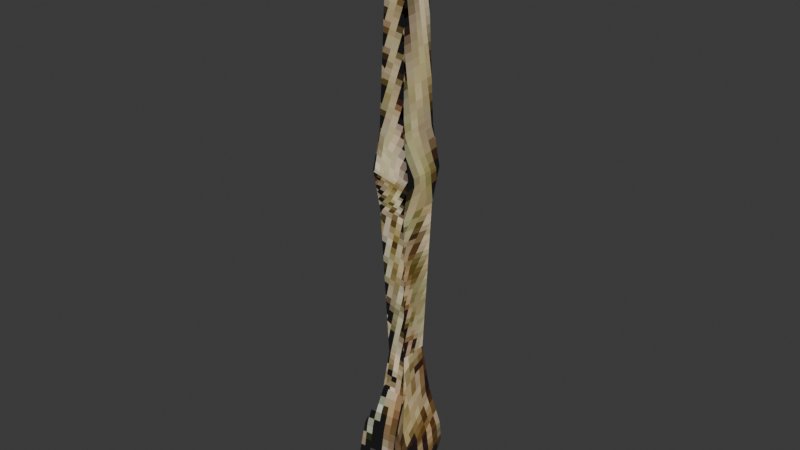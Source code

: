 # Source: Bra_o_Ossudo.blend  (saved by Blender 4.3.34; exported with 4.5.12 LTS)
import bpy
from mathutils import Matrix  # noqa: F401  (used for matrix-valued properties, if any)

bpy.ops.wm.read_factory_settings(use_empty=True)
scene = bpy.context.scene
scene.name = 'Scene'

# ---- collections
col_collection = bpy.data.collections.new('Collection'); scene.collection.children.link(col_collection)

# ---- images (referenced by path relative to the original .blend; pixels are not part of the script)
import os
ASSET_DIR = os.environ.get("B2B_ASSET_DIR", "")  # directory of the original .blend (textures are referenced by path, not embedded)
HERE = os.path.dirname(os.path.abspath(__file__))  # packed textures are extracted next to this script under _unpacked/

def load_image(name, relpath, width, height, colorspace="sRGB"):
    """Load a texture the original file referenced (path relative to the .blend, or extracted next to this script)."""
    p = next((c for c in (os.path.join(HERE, relpath), os.path.join(ASSET_DIR, relpath)) if relpath and os.path.exists(c)), "")
    if p:
        img = bpy.data.images.load(p, check_existing=True)
        img.name = name
    else:  # same state as the original file: an image datablock whose file is absent (Cycles renders it pink)
        img = bpy.data.images.new(name, width, height)
        img.source = "FILE"
        img.filepath = "//" + (relpath or name)
    img.colorspace_settings.name = colorspace
    return img
img_ps1_skeleton_256x256_transp = load_image('ps1_skeleton_256x256_transp', '_unpacked/ps1_skeleton_256x256_transp.31c4aa04.png', 256, 256, 'sRGB')

# ---- materials (node trees are filled in below, after node groups)
mat_bra_o_ossudo = bpy.data.materials.new('Braço_ossudo')

# ---- material node trees
mat_bra_o_ossudo.use_nodes = True; mat_bra_o_ossudo.node_tree.nodes.clear()
_N = mat_bra_o_ossudo.node_tree.nodes; _L = mat_bra_o_ossudo.node_tree.links
n0 = _N.new('ShaderNodeBsdfPrincipled'); n0.name = 'Principled BSDF'; n0.location = (10, 300)
n0.inputs[2].default_value = 1.0
n1 = _N.new('ShaderNodeOutputMaterial'); n1.name = 'Material Output'; n1.location = (300, 300)
n2 = _N.new('NodeFrame'); n2.name = 'Frame'; n2.location = (-423, 155)
n2.label = 'Alpha Clip'
n2.width = 400
n3 = _N.new('ShaderNodeMath'); n3.name = 'Math'; n3.location = (230, -40)
n3.operation = 'SUBTRACT'
n3.inputs[0].default_value = 1.0
n4 = _N.new('ShaderNodeMath'); n4.name = 'Math.001'; n4.location = (30, -40)
n4.operation = 'LESS_THAN'
n4.inputs[1].default_value = 0.6
n5 = _N.new('ShaderNodeTexImage'); n5.name = 'Image Texture'; n5.location = (-725, 228)
n5.label = 'BASE COLOR'
n5.image = img_ps1_skeleton_256x256_transp
n5.interpolation = 'Closest'
n3.parent = n2
n4.parent = n2
_L.new(n0.outputs[0], n1.inputs[0])
_L.new(n3.outputs[0], n0.inputs[4])
_L.new(n4.outputs[0], n3.inputs[1])
_L.new(n5.outputs[1], n4.inputs[0])
_L.new(n5.outputs[0], n0.inputs[0])
n1.is_active_output = True

# ---- world
world_world = bpy.data.worlds.new('World'); scene.world = world_world
world_world.use_nodes = True; world_world.node_tree.nodes.clear()
_N = world_world.node_tree.nodes; _L = world_world.node_tree.links
n0 = _N.new('ShaderNodeOutputWorld'); n0.name = 'World Output'; n0.location = (300, 300)
n1 = _N.new('ShaderNodeBackground'); n1.name = 'Background'; n1.location = (10, 300)
n1.inputs[0].default_value = (0.05088, 0.05088, 0.05088, 1.0)
_L.new(n1.outputs[0], n0.inputs[0])
n0.is_active_output = True
world_world.color = (0.05088, 0.05088, 0.05088)
world_world.sun_shadow_jitter_overblur = 0.0

# ---- meshes
me_cube_001 = bpy.data.meshes.new('Cube.001')
me_cube_001.from_pydata([(-0.2236, -0.4315, -3.125), (-0.1509, -0.2003, -2.716), (0.1509, -0.2003, -2.716), (0.2236, -0.4315, -3.125), (0.2009, -0.3602, -4.167), (0.2023, 0.1578, -3.992), (-0.2009, -0.3602, -4.167), (-0.2023, 0.1578, -3.992), (-0.2054, 0.3897, -3.629), (0.2054, 0.3897, -3.629), (0.2009, -0.3022, -3.798), (-0.2009, -0.3022, -3.798), (0.2236, -0.3364, -3.356), (0.2236, 0.3364, -3.356), (-0.2236, -0.3364, -3.356), (-0.2236, 0.3364, -3.356), (-0.1509, -0.2271, -2.855), (-0.1509, -0.2271, 2.338), (-0.1509, 0.2271, -2.855), (-0.1509, 0.2271, 2.338), (0.1509, -0.2271, -2.855), (0.1509, -0.2271, 2.338), (0.1509, 0.2271, -2.855), (0.1509, 0.2271, 2.338), (-0.1509, -0.2271, -0.5709), (-0.1509, 0.2271, -0.5709), (0.1509, 0.2271, -0.5709), (0.1509, -0.2271, -0.5709), (-0.1509, -0.2271, 0.2855), (-0.1509, 0.2271, 0.2855), (0.1509, 0.2271, 0.2855), (0.1509, -0.2271, 0.2855), (-0.2245, 0.2466, -0.1427), (0.2245, 0.2466, -0.1427), (0.2245, -0.2466, -0.1427), (-0.2245, -0.2466, -0.1427), (-0.109, -0.1639, 2.084), (-0.109, 0.1639, 2.084), (0.109, 0.1639, 2.084), (0.109, -0.1639, 2.084), (-0.1035, 0.1557, -2.284), (0.1035, 0.1557, -2.284), (0.1035, -0.1557, -2.284), (-0.1035, -0.1557, -2.284), (-0.2236, -0.5859, -3.72), (-0.2236, -0.4643, -3.942), (0.2236, -0.4643, -3.942), (0.2236, -0.5859, -3.72), (0.1972, -0.377, -3.697), (-0.2273, -0.377, -3.697), (-0.2145, 0.3631, -3.492), (0.2145, 0.3631, -3.492), (-0.1012, -0.1523, 2.679), (-0.1012, 0.1523, 2.679), (0.1012, 0.1523, 2.679), (0.1012, -0.1523, 2.679)], [], [(12, 20, 2, 3), (20, 16, 1, 2), (2, 1, 0, 3), (8, 9, 5, 7), (10, 11, 6, 4), (7, 5, 4, 6), (51, 48, 10, 9), (48, 49, 11, 10), (9, 10, 4, 5), (22, 20, 12, 13), (18, 22, 13, 15), (50, 51, 9, 8), (36, 17, 19, 37), (37, 19, 23, 38), (38, 23, 21, 39), (39, 21, 17, 36), (3, 0, 44, 47), (23, 19, 53, 54), (42, 27, 24, 43), (41, 26, 27, 42), (40, 25, 26, 41), (43, 24, 25, 40), (34, 31, 28, 35), (33, 30, 31, 34), (32, 29, 30, 33), (35, 28, 29, 32), (24, 35, 32, 25), (25, 32, 33, 26), (26, 33, 34, 27), (27, 34, 35, 24), (31, 39, 36, 28), (30, 38, 39, 31), (29, 37, 38, 30), (28, 36, 37, 29), (16, 43, 40, 18), (18, 40, 41, 22), (22, 41, 42, 20), (20, 42, 43, 16), (45, 46, 47, 44), (12, 3, 47, 46), (14, 12, 46, 45), (15, 13, 51, 50), (12, 14, 49, 48), (13, 12, 48, 51), (54, 53, 52, 55), (21, 23, 54, 55), (19, 17, 52, 53), (17, 21, 55, 52)])
_uv = me_cube_001.uv_layers.new(name='UVMap')
_uv.uv.foreach_set('vector', [0.5078, 0.4829, 0.5154, 0.498, 0.5165, 0.498, 0.5061, 0.4941, 0.6128, 0.4935, 0.63, 0.4946, 0.6295, 0.5015, 0.6123, 0.5004, 0.6123, 0.5004, 0.6295, 0.5015, 0.6346, 0.4814, 0.6123, 0.4798, 0.6355, 0.4563, 0.615, 0.4548, 0.6165, 0.4367, 0.6366, 0.4382, 0.6159, 0.4464, 0.6359, 0.4478, 0.6372, 0.4295, 0.6172, 0.428, 0.6366, 0.4382, 0.6165, 0.4367, 0.6172, 0.428, 0.6372, 0.4295, 0.5378, 0.4579, 0.503, 0.4567, 0.5053, 0.4515, 0.5385, 0.4394, 0.6157, 0.4514, 0.6368, 0.453, 0.6359, 0.4478, 0.6159, 0.4464, 0.5385, 0.4394, 0.5053, 0.4515, 0.507, 0.4244, 0.5245, 0.4259, 0.5385, 0.4874, 0.5154, 0.498, 0.5078, 0.4829, 0.538, 0.4642, 0.63, 0.4946, 0.6128, 0.4935, 0.6131, 0.4683, 0.6354, 0.4699, 0.6354, 0.4631, 0.6141, 0.4615, 0.615, 0.4548, 0.6355, 0.4563, 0.8621, 0.4684, 0.8604, 0.4778, 0.8769, 0.4767, 0.874, 0.4676, 0.7059, 0.7851, 0.7213, 0.7945, 0.696, 0.8, 0.6954, 0.7873, 0.7106, 0.4804, 0.7081, 0.4882, 0.7341, 0.4915, 0.7294, 0.482, 0.6954, 0.7873, 0.696, 0.8, 0.7213, 0.7945, 0.7059, 0.7851, 0.6123, 0.4798, 0.6346, 0.4814, 0.6367, 0.4518, 0.6145, 0.4502, 0.696, 0.8, 0.7213, 0.7945, 0.7224, 0.8114, 0.7019, 0.8159, 0.618, 0.5308, 0.6407, 0.6138, 0.6574, 0.6107, 0.6301, 0.5279, 0.52, 0.5185, 0.555, 0.6325, 0.5672, 0.6279, 0.5359, 0.5141, 0.6301, 0.5279, 0.6574, 0.6107, 0.6407, 0.6138, 0.618, 0.5308, 0.5194, 0.5224, 0.538, 0.6032, 0.5578, 0.5978, 0.5367, 0.5219, 0.6522, 0.6613, 0.6659, 0.6763, 0.6804, 0.6732, 0.681, 0.6505, 0.7241, 0.3836, 0.7217, 0.3986, 0.7393, 0.4006, 0.7461, 0.3869, 0.681, 0.6505, 0.6804, 0.6732, 0.6659, 0.6763, 0.6522, 0.6613, 0.843, 0.3721, 0.847, 0.3873, 0.863, 0.383, 0.8596, 0.3677, 0.8397, 0.3421, 0.843, 0.3721, 0.8596, 0.3677, 0.8535, 0.3404, 0.6574, 0.6107, 0.681, 0.6505, 0.6522, 0.6613, 0.6407, 0.6138, 0.731, 0.3706, 0.7241, 0.3836, 0.7461, 0.3869, 0.7429, 0.3728, 0.6407, 0.6138, 0.6522, 0.6613, 0.681, 0.6505, 0.6574, 0.6107, 0.6659, 0.6763, 0.6954, 0.7873, 0.7059, 0.7851, 0.6804, 0.6732, 0.7217, 0.3986, 0.7106, 0.4804, 0.7294, 0.482, 0.7393, 0.4006, 0.6804, 0.6732, 0.7059, 0.7851, 0.6954, 0.7873, 0.6659, 0.6763, 0.847, 0.3873, 0.8621, 0.4684, 0.874, 0.4676, 0.863, 0.383, 0.5161, 0.4981, 0.5194, 0.5224, 0.5367, 0.5219, 0.5367, 0.4977, 0.63, 0.4946, 0.6301, 0.5279, 0.618, 0.5308, 0.6128, 0.4935, 0.5385, 0.4874, 0.5361, 0.5141, 0.52, 0.5187, 0.5154, 0.498, 0.6128, 0.4935, 0.618, 0.5308, 0.6301, 0.5279, 0.63, 0.4946, 0.6375, 0.4407, 0.6153, 0.4391, 0.6145, 0.4502, 0.6367, 0.4518, 0.5078, 0.4829, 0.5061, 0.4941, 0.493, 0.4695, 0.496, 0.4584, 0.6354, 0.4699, 0.6131, 0.4683, 0.6153, 0.4391, 0.6375, 0.4407, 0.6354, 0.4699, 0.6131, 0.4683, 0.6141, 0.4615, 0.6354, 0.4631, 0.6131, 0.4683, 0.6354, 0.4699, 0.6368, 0.453, 0.6157, 0.4514, 0.538, 0.4642, 0.5078, 0.4829, 0.503, 0.4567, 0.5378, 0.4579, 0.7019, 0.8159, 0.7224, 0.8114, 0.7224, 0.8114, 0.7019, 0.8159, 0.7341, 0.4915, 0.7081, 0.4882, 0.7084, 0.4991, 0.7298, 0.5015, 0.8769, 0.4767, 0.8604, 0.4778, 0.864, 0.49, 0.875, 0.4892, 0.7213, 0.7945, 0.696, 0.8, 0.7019, 0.8159, 0.7224, 0.8114])
me_cube_001.materials.append(mat_bra_o_ossudo)
me_cube_001.update()
me_cube_001.normals_split_custom_set([tuple(v) for v in zip(*[iter([0.9603, 0.2743, 0.05072, 0.9603, 0.2743, 0.05072, 0.9603, 0.2743, 0.05072, 0.9603, 0.2743, 0.05072, -0.08457, 0.9769, -0.1962, 0.08457, 0.9769, -0.1962, -0.00685, 0.9621, -0.2725, 0.00685, 0.9621, -0.2725, -0.08459, -0.8639, 0.4965, 0.08459, -0.8639, 0.4965, 0.005937, -0.8255, 0.5644, -0.005939, -0.8255, 0.5644, 0.08457, 0.8435, -0.5305, -0.08457, 0.8435, -0.5305, 0.007437, 0.8853, -0.465, -0.007438, 0.8853, -0.465, -0.08457, -0.9833, 0.1614, 0.08457, -0.9833, 0.1614, -0.00685, -0.9712, 0.2382, 0.00685, -0.9712, 0.2382, 0.0, 0.3199, -0.9475, 0.0, 0.3199, -0.9475, 0.0, 0.3199, -0.9475, 0.0, 0.3199, -0.9475, 0.9996, -0.008375, -0.02634, 0.9996, -0.008375, -0.02634, 0.9996, -0.008375, -0.02634, 0.9996, -0.008375, -0.02634, -0.08457, -0.8044, -0.5881, 0.08454, -0.8046, -0.5878, -0.02384, -0.8488, -0.5281, 0.004396, -0.8508, -0.5255, 1.0, -0.004239, -0.002484, 1.0, -0.004239, -0.002484, 1.0, -0.004239, -0.002484, 1.0, -0.004239, -0.002484, 0.9896, 0.0, 0.1435, 0.9896, 0.0, 0.1435, 0.9896, 0.0, 0.1435, 0.9896, 0.0, 0.1435, 0.08458, 0.9721, 0.2189, -0.08458, 0.9721, 0.2189, -0.004874, 0.9554, 0.2952, 0.004877, 0.9554, 0.2952, 0.08456, 0.9766, 0.1978, -0.08456, 0.9766, 0.1978, 0.01226, 0.9618, 0.2734, -0.01227, 0.9618, 0.2734, -0.9866, -7.395e-08, -0.1629, -0.9866, -7.395e-08, -0.1629, -0.9866, -7.395e-08, -0.1629, -0.9866, -7.395e-08, -0.1629, 0.001994, 0.9553, -0.2956, 0.005843, 0.9554, -0.2953, -0.005844, 0.9554, -0.2953, -0.002, 0.9553, -0.2956, 0.9866, 0.0, -0.1629, 0.9866, 0.0, -0.1629, 0.9866, 0.0, -0.1629, 0.9866, 0.0, -0.1629, -0.001994, -0.9553, -0.2956, -0.005843, -0.9554, -0.2953, 0.005844, -0.9554, -0.2953, 0.002, -0.9553, -0.2956, -0.08457, -0.9627, 0.2568, 0.08457, -0.9627, 0.2568, -0.00685, -0.9432, 0.3321, 0.00685, -0.9432, 0.3321, -0.0565, 0.9758, 0.2112, 0.0565, 0.9758, 0.2112, -0.01089, 0.9871, 0.16, 0.01089, 0.9871, 0.16, 2.683e-07, -0.9975, -0.07062, 1.105e-07, -0.9975, -0.07062, 6.957e-07, -0.9975, -0.07062, -1.068e-06, -0.9975, -0.07062, 0.9996, 0.0, -0.02767, 0.9996, 0.0, -0.02767, 0.9996, 0.0, -0.02767, 0.9996, 0.0, -0.02767, -2.683e-07, 0.9975, -0.07062, -1.105e-07, 0.9975, -0.07062, -6.957e-07, 0.9975, -0.07062, 1.068e-06, 0.9975, -0.07062, -0.9996, 0.0, -0.02767, -0.9996, 0.0, -0.02767, -0.9996, 0.0, -0.02767, -0.9996, 0.0, -0.02767, -0.0005852, -1.0, 0.004962, -0.001613, -1.0, 0.00499, 0.001612, -1.0, 0.00499, 0.000586, -1.0, 0.004962, 0.995, -0.008472, 0.09916, 0.9946, -0.02148, 0.1019, 0.9946, 0.02147, 0.1019, 0.995, 0.008485, 0.09916, 0.0005852, 1.0, 0.004962, 0.001613, 1.0, 0.00499, -0.001612, 1.0, 0.00499, -0.000586, 1.0, 0.004962, -0.995, 0.008472, 0.09916, -0.9946, 0.02148, 0.1019, -0.9946, -0.02147, 0.1019, -0.995, -0.008485, 0.09916, -0.9946, 0.02147, -0.1019, -0.995, 0.008485, -0.09916, -0.995, -0.008472, -0.09916, -0.9946, -0.02148, -0.1019, 0.001612, 1.0, -0.00499, 0.000586, 1.0, -0.004962, -0.0005852, 1.0, -0.004962, -0.001613, 1.0, -0.00499, 0.9946, -0.02147, -0.1019, 0.995, -0.008485, -0.09916, 0.995, 0.008472, -0.09916, 0.9946, 0.02148, -0.1019, -0.001612, -1.0, -0.00499, -0.000586, -1.0, -0.004962, 0.0005852, -1.0, -0.004962, 0.001613, -1.0, -0.00499, -1.368e-06, -0.9982, 0.05957, 1.417e-06, -0.9982, 0.05957, -7.207e-07, -0.9982, 0.05957, 8.38e-07, -0.9982, 0.05957, 0.9997, 0.0, 0.02334, 0.9997, 0.0, 0.02334, 0.9997, 0.0, 0.02334, 0.9997, 0.0, 0.02334, 1.4e-06, 0.9982, 0.05957, -1.371e-06, 0.9982, 0.05957, 7.699e-07, 0.9982, 0.05957, -8.062e-07, 0.9982, 0.05957, -0.9997, 0.0, 0.02334, -0.9997, 0.0, 0.02334, -0.9997, 0.0, 0.02334, -0.9997, 0.0, 0.02334, -0.9966, 0.0, 0.08277, -0.9966, 0.0, 0.08277, -0.9966, 0.0, 0.08277, -0.9966, 0.0, 0.08277, -5.299e-07, 0.9782, 0.2077, 2.353e-06, 0.9782, 0.2077, -6.15e-06, 0.9782, 0.2077, 4.368e-06, 0.9782, 0.2077, 0.9966, 0.0, 0.08277, 0.9966, 0.0, 0.08277, 0.9966, 0.0, 0.08277, 0.9966, 0.0, 0.08277, 5.299e-07, -0.9782, 0.2077, -2.353e-06, -0.9782, 0.2077, 6.15e-06, -0.9782, 0.2077, -4.368e-06, -0.9782, 0.2077, -0.00685, -0.9145, -0.4045, 0.00685, -0.9145, -0.4045, -0.08457, -0.8772, -0.4727, 0.08457, -0.8772, -0.4727, 1.0, 1.165e-07, 0.0, 1.0, 1.165e-07, 0.0, 1.0, 1.165e-07, 0.0, 1.0, 1.165e-07, 0.0, -0.00685, 0.9555, -0.295, 0.00685, 0.9555, -0.295, -0.08457, 0.972, -0.2191, 0.08457, 0.972, -0.2191, 0.08456, 0.9766, 0.1978, -0.08456, 0.9766, 0.1978, 0.01226, 0.9618, 0.2734, -0.01227, 0.9618, 0.2734, -0.08456, -0.9886, 0.1246, 0.08457, -0.9886, 0.1245, -0.005955, -0.9794, 0.2017, 0.01321, -0.9795, 0.2009, 0.9972, -0.001487, -0.07415, 0.9972, -0.001487, -0.07415, 0.9972, -0.001487, -0.07415, 0.9972, -0.001487, -0.07415, 0.0, 0.0, 1.0, 0.0, 0.0, 1.0, 0.0, 0.0, 1.0, 0.0, 0.0, 1.0, 0.9895, 0.0, 0.1445, 0.9895, 0.0, 0.1445, 0.9895, 0.0, 0.1445, 0.9895, 0.0, 0.1445, -0.9895, 0.0, 0.1445, -0.9895, 0.0, 0.1445, -0.9895, 0.0, 0.1445, -0.9895, 0.0, 0.1445, 0.0565, -0.9758, 0.2112, -0.0565, -0.9758, 0.2112, 0.01089, -0.9871, 0.16, -0.01089, -0.9871, 0.16])] * 3)])

# ---- objects
ob_skeleton = bpy.data.objects.new('Skeleton', me_cube_001)

# ---- transforms, parenting, visibility, modifiers, constraints
ob_skeleton.location = (0.0, 0.0, 0.0)
ob_skeleton.rotation_mode = 'QUATERNION'
ob_skeleton.rotation_quaternion = (1.0, 0.0, 0.0, 0.0)
_vg = ob_skeleton.vertex_groups.new(name='spine')
_vg = ob_skeleton.vertex_groups.new(name='spine.001')
_vg = ob_skeleton.vertex_groups.new(name='spine.002')
_vg = ob_skeleton.vertex_groups.new(name='spine.003')
_vg = ob_skeleton.vertex_groups.new(name='spine.004')
_vg = ob_skeleton.vertex_groups.new(name='spine.005')
_vg = ob_skeleton.vertex_groups.new(name='spine.006')
_vg = ob_skeleton.vertex_groups.new(name='shoulder.L')
_vg = ob_skeleton.vertex_groups.new(name='upper_arm.L')
_vg = ob_skeleton.vertex_groups.new(name='forearm.L')
_vg = ob_skeleton.vertex_groups.new(name='hand.L')
_vg = ob_skeleton.vertex_groups.new(name='palm.01.L')
_vg = ob_skeleton.vertex_groups.new(name='f_index.01.L')
_vg = ob_skeleton.vertex_groups.new(name='f_index.02.L')
_vg = ob_skeleton.vertex_groups.new(name='f_index.03.L')
_vg = ob_skeleton.vertex_groups.new(name='thumb.01.L')
_vg = ob_skeleton.vertex_groups.new(name='thumb.02.L')
_vg = ob_skeleton.vertex_groups.new(name='thumb.03.L')
_vg = ob_skeleton.vertex_groups.new(name='palm.02.L')
_vg = ob_skeleton.vertex_groups.new(name='f_middle.01.L')
_vg = ob_skeleton.vertex_groups.new(name='f_middle.02.L')
_vg = ob_skeleton.vertex_groups.new(name='f_middle.03.L')
_vg = ob_skeleton.vertex_groups.new(name='palm.03.L')
_vg = ob_skeleton.vertex_groups.new(name='f_ring.01.L')
_vg = ob_skeleton.vertex_groups.new(name='f_ring.02.L')
_vg = ob_skeleton.vertex_groups.new(name='f_ring.03.L')
_vg = ob_skeleton.vertex_groups.new(name='palm.04.L')
_vg = ob_skeleton.vertex_groups.new(name='f_pinky.01.L')
_vg = ob_skeleton.vertex_groups.new(name='f_pinky.02.L')
_vg = ob_skeleton.vertex_groups.new(name='f_pinky.03.L')
_vg = ob_skeleton.vertex_groups.new(name='shoulder.R')
_vg = ob_skeleton.vertex_groups.new(name='upper_arm.R')
_vg = ob_skeleton.vertex_groups.new(name='forearm.R')
_vg = ob_skeleton.vertex_groups.new(name='hand.R')
_vg = ob_skeleton.vertex_groups.new(name='palm.01.R')
_vg = ob_skeleton.vertex_groups.new(name='f_index.01.R')
_vg = ob_skeleton.vertex_groups.new(name='f_index.02.R')
_vg = ob_skeleton.vertex_groups.new(name='f_index.03.R')
_vg = ob_skeleton.vertex_groups.new(name='thumb.01.R')
_vg = ob_skeleton.vertex_groups.new(name='thumb.02.R')
_vg = ob_skeleton.vertex_groups.new(name='thumb.03.R')
_vg = ob_skeleton.vertex_groups.new(name='palm.02.R')
_vg = ob_skeleton.vertex_groups.new(name='f_middle.01.R')
_vg = ob_skeleton.vertex_groups.new(name='f_middle.02.R')
_vg = ob_skeleton.vertex_groups.new(name='f_middle.03.R')
_vg = ob_skeleton.vertex_groups.new(name='palm.03.R')
_vg = ob_skeleton.vertex_groups.new(name='f_ring.01.R')
_vg = ob_skeleton.vertex_groups.new(name='f_ring.02.R')
_vg = ob_skeleton.vertex_groups.new(name='f_ring.03.R')
_vg = ob_skeleton.vertex_groups.new(name='palm.04.R')
_vg = ob_skeleton.vertex_groups.new(name='f_pinky.01.R')
_vg = ob_skeleton.vertex_groups.new(name='f_pinky.02.R')
_vg = ob_skeleton.vertex_groups.new(name='f_pinky.03.R')
_vg = ob_skeleton.vertex_groups.new(name='pelvis.L')
_vg = ob_skeleton.vertex_groups.new(name='pelvis.R')
_vg = ob_skeleton.vertex_groups.new(name='thigh.L')
_vg = ob_skeleton.vertex_groups.new(name='shin.L')
_vg = ob_skeleton.vertex_groups.new(name='foot.L')
_vg = ob_skeleton.vertex_groups.new(name='toe.L')
_vg = ob_skeleton.vertex_groups.new(name='heel.02.L')
_vg = ob_skeleton.vertex_groups.new(name='thigh.R')
_vg = ob_skeleton.vertex_groups.new(name='shin.R')
_vg = ob_skeleton.vertex_groups.new(name='foot.R')
_vg = ob_skeleton.vertex_groups.new(name='toe.R')
_vg = ob_skeleton.vertex_groups.new(name='heel.02.R')
_m = ob_skeleton.modifiers.new('Armature', 'ARMATURE')

# ---- collection membership
col_collection.objects.link(ob_skeleton)

# ---- scene / render settings (as saved in the file)
scene.frame_start = 1; scene.frame_end = 250; scene.frame_set(1)
scene.render.engine = 'BLENDER_EEVEE_NEXT'
bpy.context.view_layer.update()

# ---- added for rendering (the .blend has no active camera and no usable light): camera, sun
cam_auto = bpy.data.cameras.new('AutoCamera')
cam_auto.lens = 50.0
cam_auto.sensor_width = 36.0
cam_auto.clip_end = 1000.0
ob_auto_camera = bpy.data.objects.new('AutoCamera', cam_auto)
scene.collection.objects.link(ob_auto_camera)
ob_auto_camera.location = (6.40963, -7.7913, 4.3847)
ob_auto_camera.rotation_euler = (1.09748, -7.21219e-08, 0.694738)
scene.camera = ob_auto_camera
light_auto_sun = bpy.data.lights.new('AutoSun', 'SUN')
light_auto_sun.energy = 3.0
light_auto_sun.angle = 0.0523599
ob_auto_sun = bpy.data.objects.new('AutoSun', light_auto_sun)
scene.collection.objects.link(ob_auto_sun)
ob_auto_sun.rotation_euler = (0.872665, 0.174533, 0.523599)
bpy.context.view_layer.update()
